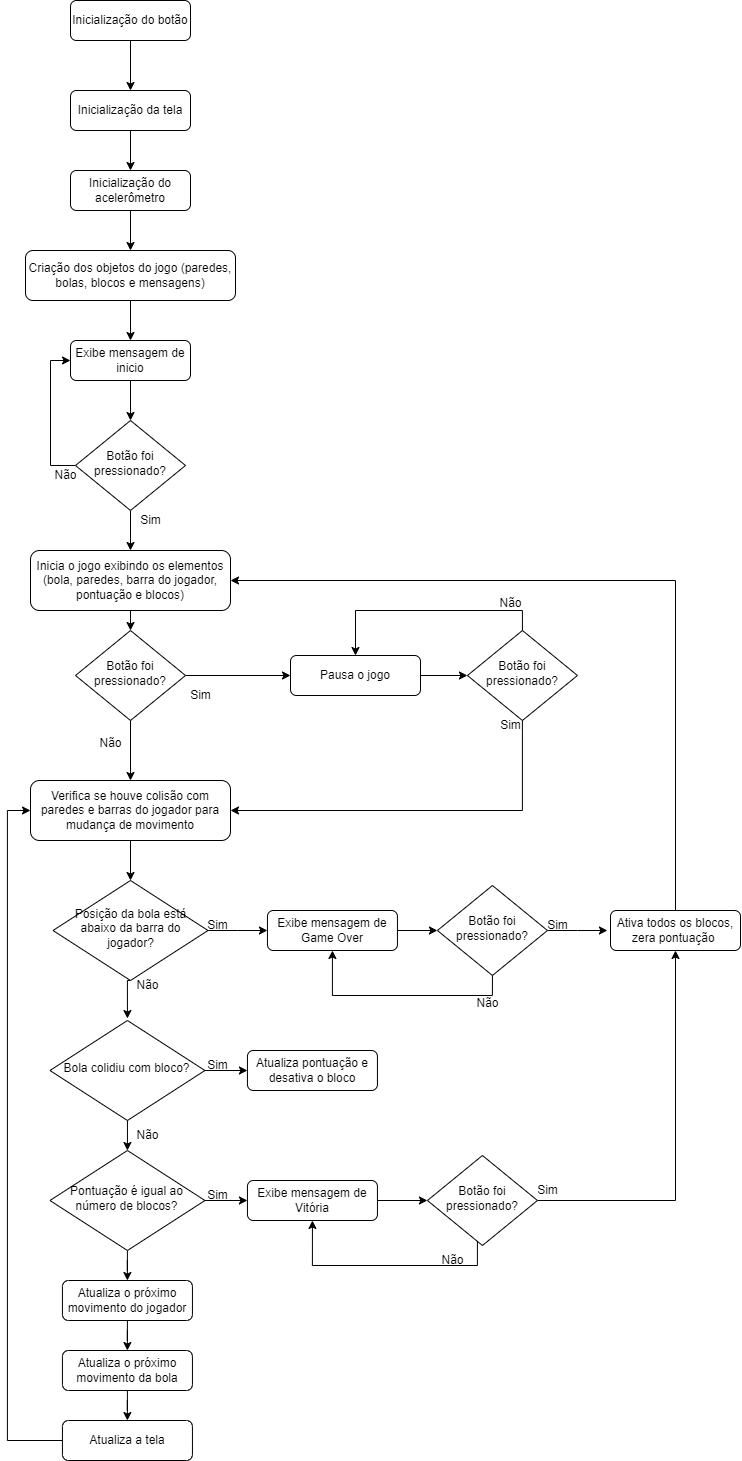

The diagram above was exported from draw.io. Its source (the exported page's mxGraphModel, read from the mxfile embedded in the PNG):
<mxGraphModel dx="1686" dy="1010" grid="1" gridSize="10" guides="1" tooltips="1" connect="1" arrows="1" fold="1" page="1" pageScale="1" pageWidth="827" pageHeight="1169" math="0" shadow="0">
  <root>
    <mxCell id="0" />
    <mxCell id="1" parent="0" />
    <mxCell id="2" style="edgeStyle=orthogonalEdgeStyle;rounded=0;orthogonalLoop=1;jettySize=auto;html=1;exitX=0.5;exitY=1;exitDx=0;exitDy=0;entryX=0.5;entryY=0;entryDx=0;entryDy=0;" edge="1" source="3" target="5" parent="1">
      <mxGeometry relative="1" as="geometry" />
    </mxCell>
    <mxCell id="3" value="Inicialização do botão" style="rounded=1;whiteSpace=wrap;html=1;fontSize=12;glass=0;strokeWidth=1;shadow=0;" vertex="1" parent="1">
      <mxGeometry x="160" y="80" width="120" height="40" as="geometry" />
    </mxCell>
    <mxCell id="4" value="" style="edgeStyle=orthogonalEdgeStyle;rounded=0;orthogonalLoop=1;jettySize=auto;html=1;" edge="1" source="5" target="7" parent="1">
      <mxGeometry relative="1" as="geometry" />
    </mxCell>
    <mxCell id="5" value="Inicialização da tela" style="rounded=1;whiteSpace=wrap;html=1;fontSize=12;glass=0;strokeWidth=1;shadow=0;" vertex="1" parent="1">
      <mxGeometry x="160" y="170" width="120" height="40" as="geometry" />
    </mxCell>
    <mxCell id="6" style="edgeStyle=orthogonalEdgeStyle;rounded=0;orthogonalLoop=1;jettySize=auto;html=1;exitX=0.5;exitY=1;exitDx=0;exitDy=0;entryX=0.5;entryY=0;entryDx=0;entryDy=0;" edge="1" source="7" target="9" parent="1">
      <mxGeometry relative="1" as="geometry" />
    </mxCell>
    <mxCell id="7" value="Inicialização do acelerômetro" style="rounded=1;whiteSpace=wrap;html=1;fontSize=12;glass=0;strokeWidth=1;shadow=0;" vertex="1" parent="1">
      <mxGeometry x="160" y="250" width="120" height="40" as="geometry" />
    </mxCell>
    <mxCell id="8" value="" style="edgeStyle=orthogonalEdgeStyle;rounded=0;orthogonalLoop=1;jettySize=auto;html=1;" edge="1" source="9" target="11" parent="1">
      <mxGeometry relative="1" as="geometry" />
    </mxCell>
    <mxCell id="9" value="Criação dos objetos do jogo (paredes, bolas, blocos e mensagens)" style="rounded=1;whiteSpace=wrap;html=1;fontSize=12;glass=0;strokeWidth=1;shadow=0;" vertex="1" parent="1">
      <mxGeometry x="115" y="330" width="210" height="50" as="geometry" />
    </mxCell>
    <mxCell id="10" value="" style="edgeStyle=orthogonalEdgeStyle;rounded=0;orthogonalLoop=1;jettySize=auto;html=1;" edge="1" source="11" target="14" parent="1">
      <mxGeometry relative="1" as="geometry" />
    </mxCell>
    <mxCell id="11" value="Exibe mensagem de inicio" style="rounded=1;whiteSpace=wrap;html=1;fontSize=12;glass=0;strokeWidth=1;shadow=0;" vertex="1" parent="1">
      <mxGeometry x="160" y="420" width="120" height="40" as="geometry" />
    </mxCell>
    <mxCell id="12" style="edgeStyle=orthogonalEdgeStyle;rounded=0;orthogonalLoop=1;jettySize=auto;html=1;exitX=0;exitY=0.5;exitDx=0;exitDy=0;entryX=0;entryY=0.5;entryDx=0;entryDy=0;" edge="1" source="14" target="11" parent="1">
      <mxGeometry relative="1" as="geometry" />
    </mxCell>
    <mxCell id="13" style="edgeStyle=orthogonalEdgeStyle;rounded=0;orthogonalLoop=1;jettySize=auto;html=1;exitX=0.5;exitY=1;exitDx=0;exitDy=0;entryX=0.5;entryY=0;entryDx=0;entryDy=0;" edge="1" source="14" target="17" parent="1">
      <mxGeometry relative="1" as="geometry" />
    </mxCell>
    <mxCell id="14" value="Botão foi pressionado?" style="rhombus;whiteSpace=wrap;html=1;shadow=0;fontFamily=Helvetica;fontSize=12;align=center;strokeWidth=1;spacing=6;spacingTop=-4;" vertex="1" parent="1">
      <mxGeometry x="165" y="500" width="110" height="90" as="geometry" />
    </mxCell>
    <mxCell id="15" value="Não" style="text;html=1;align=center;verticalAlign=middle;resizable=0;points=[];autosize=1;strokeColor=none;fillColor=none;" vertex="1" parent="1">
      <mxGeometry x="130" y="540" width="50" height="30" as="geometry" />
    </mxCell>
    <mxCell id="16" style="edgeStyle=orthogonalEdgeStyle;rounded=0;orthogonalLoop=1;jettySize=auto;html=1;exitX=0.5;exitY=1;exitDx=0;exitDy=0;entryX=0.5;entryY=0;entryDx=0;entryDy=0;" edge="1" source="17" target="60" parent="1">
      <mxGeometry relative="1" as="geometry" />
    </mxCell>
    <mxCell id="17" value="Inicia o jogo exibindo os elementos (bola, paredes, barra do jogador, pontuação e blocos)" style="rounded=1;whiteSpace=wrap;html=1;fontSize=12;glass=0;strokeWidth=1;shadow=0;" vertex="1" parent="1">
      <mxGeometry x="120" y="630" width="200" height="60" as="geometry" />
    </mxCell>
    <mxCell id="18" value="Sim" style="text;html=1;align=center;verticalAlign=middle;resizable=0;points=[];autosize=1;strokeColor=none;fillColor=none;" vertex="1" parent="1">
      <mxGeometry x="220" y="585" width="40" height="30" as="geometry" />
    </mxCell>
    <mxCell id="19" style="edgeStyle=orthogonalEdgeStyle;rounded=0;orthogonalLoop=1;jettySize=auto;html=1;exitX=0.5;exitY=1;exitDx=0;exitDy=0;entryX=0.5;entryY=0;entryDx=0;entryDy=0;" edge="1" source="20" target="23" parent="1">
      <mxGeometry relative="1" as="geometry" />
    </mxCell>
    <mxCell id="20" value="Verifica se houve colisão com paredes e barras do jogador para mudança de movimento" style="rounded=1;whiteSpace=wrap;html=1;fontSize=12;glass=0;strokeWidth=1;shadow=0;" vertex="1" parent="1">
      <mxGeometry x="120" y="860" width="200" height="60" as="geometry" />
    </mxCell>
    <mxCell id="21" style="edgeStyle=orthogonalEdgeStyle;rounded=0;orthogonalLoop=1;jettySize=auto;html=1;exitX=1;exitY=0.5;exitDx=0;exitDy=0;" edge="1" source="23" parent="1">
      <mxGeometry relative="1" as="geometry">
        <mxPoint x="356.94" y="1010" as="targetPoint" />
      </mxGeometry>
    </mxCell>
    <mxCell id="22" style="edgeStyle=orthogonalEdgeStyle;rounded=0;orthogonalLoop=1;jettySize=auto;html=1;exitX=0.5;exitY=1;exitDx=0;exitDy=0;entryX=0.5;entryY=0;entryDx=0;entryDy=0;" edge="1" source="23" parent="1">
      <mxGeometry relative="1" as="geometry">
        <mxPoint x="216.94" y="1098" as="targetPoint" />
      </mxGeometry>
    </mxCell>
    <mxCell id="23" value="Posição da bola está abaixo da barra do jogador?" style="rhombus;whiteSpace=wrap;html=1;shadow=0;fontFamily=Helvetica;fontSize=12;align=center;strokeWidth=1;spacing=6;spacingTop=-4;" vertex="1" parent="1">
      <mxGeometry x="142.5" y="960" width="155" height="100" as="geometry" />
    </mxCell>
    <mxCell id="24" value="Sim" style="text;html=1;align=center;verticalAlign=middle;resizable=0;points=[];autosize=1;strokeColor=none;fillColor=none;" vertex="1" parent="1">
      <mxGeometry x="286.94" y="990" width="40" height="30" as="geometry" />
    </mxCell>
    <mxCell id="25" style="edgeStyle=orthogonalEdgeStyle;rounded=0;orthogonalLoop=1;jettySize=auto;html=1;exitX=1;exitY=0.5;exitDx=0;exitDy=0;entryX=0;entryY=0.5;entryDx=0;entryDy=0;" edge="1" source="26" target="29" parent="1">
      <mxGeometry relative="1" as="geometry" />
    </mxCell>
    <mxCell id="26" value="Exibe mensagem de Game Over" style="rounded=1;whiteSpace=wrap;html=1;fontSize=12;glass=0;strokeWidth=1;shadow=0;" vertex="1" parent="1">
      <mxGeometry x="356.94" y="990" width="130" height="40" as="geometry" />
    </mxCell>
    <mxCell id="27" style="edgeStyle=orthogonalEdgeStyle;rounded=0;orthogonalLoop=1;jettySize=auto;html=1;" edge="1" source="29" parent="1">
      <mxGeometry relative="1" as="geometry">
        <mxPoint x="696.94" y="1010" as="targetPoint" />
      </mxGeometry>
    </mxCell>
    <mxCell id="28" style="edgeStyle=orthogonalEdgeStyle;rounded=0;orthogonalLoop=1;jettySize=auto;html=1;exitX=0.5;exitY=1;exitDx=0;exitDy=0;entryX=0.5;entryY=1;entryDx=0;entryDy=0;" edge="1" source="29" target="26" parent="1">
      <mxGeometry relative="1" as="geometry" />
    </mxCell>
    <mxCell id="29" value="Botão foi pressionado?" style="rhombus;whiteSpace=wrap;html=1;shadow=0;fontFamily=Helvetica;fontSize=12;align=center;strokeWidth=1;spacing=6;spacingTop=-4;" vertex="1" parent="1">
      <mxGeometry x="526.94" y="965" width="110" height="90" as="geometry" />
    </mxCell>
    <mxCell id="30" style="edgeStyle=orthogonalEdgeStyle;rounded=0;orthogonalLoop=1;jettySize=auto;html=1;exitX=0.5;exitY=0;exitDx=0;exitDy=0;entryX=1;entryY=0.5;entryDx=0;entryDy=0;" edge="1" source="31" target="17" parent="1">
      <mxGeometry relative="1" as="geometry">
        <mxPoint x="765" y="675" as="targetPoint" />
      </mxGeometry>
    </mxCell>
    <mxCell id="31" value="Ativa todos os blocos, zera pontuação&amp;nbsp;" style="rounded=1;whiteSpace=wrap;html=1;fontSize=12;glass=0;strokeWidth=1;shadow=0;" vertex="1" parent="1">
      <mxGeometry x="700" y="990" width="130" height="40" as="geometry" />
    </mxCell>
    <mxCell id="32" value="Sim" style="text;html=1;align=center;verticalAlign=middle;resizable=0;points=[];autosize=1;strokeColor=none;fillColor=none;" vertex="1" parent="1">
      <mxGeometry x="626.94" y="990" width="40" height="30" as="geometry" />
    </mxCell>
    <mxCell id="33" value="Não" style="text;html=1;align=center;verticalAlign=middle;resizable=0;points=[];autosize=1;strokeColor=none;fillColor=none;" vertex="1" parent="1">
      <mxGeometry x="551.94" y="1068" width="50" height="30" as="geometry" />
    </mxCell>
    <mxCell id="34" style="edgeStyle=orthogonalEdgeStyle;rounded=0;orthogonalLoop=1;jettySize=auto;html=1;exitX=1;exitY=0.5;exitDx=0;exitDy=0;entryX=0;entryY=0.5;entryDx=0;entryDy=0;" edge="1" source="36" target="37" parent="1">
      <mxGeometry relative="1" as="geometry" />
    </mxCell>
    <mxCell id="35" style="edgeStyle=orthogonalEdgeStyle;rounded=0;orthogonalLoop=1;jettySize=auto;html=1;exitX=0.5;exitY=1;exitDx=0;exitDy=0;entryX=0.5;entryY=0;entryDx=0;entryDy=0;" edge="1" source="36" target="41" parent="1">
      <mxGeometry relative="1" as="geometry" />
    </mxCell>
    <mxCell id="36" value="Bola colidiu com bloco?" style="rhombus;whiteSpace=wrap;html=1;shadow=0;fontFamily=Helvetica;fontSize=12;align=center;strokeWidth=1;spacing=6;spacingTop=-4;" vertex="1" parent="1">
      <mxGeometry x="139.44" y="1100" width="155" height="100" as="geometry" />
    </mxCell>
    <mxCell id="37" value="Atualiza pontuação e desativa o bloco" style="rounded=1;whiteSpace=wrap;html=1;fontSize=12;glass=0;strokeWidth=1;shadow=0;" vertex="1" parent="1">
      <mxGeometry x="336.94" y="1130" width="130" height="40" as="geometry" />
    </mxCell>
    <mxCell id="38" value="Sim" style="text;html=1;align=center;verticalAlign=middle;resizable=0;points=[];autosize=1;strokeColor=none;fillColor=none;" vertex="1" parent="1">
      <mxGeometry x="286.94" y="1130" width="40" height="30" as="geometry" />
    </mxCell>
    <mxCell id="39" value="" style="edgeStyle=orthogonalEdgeStyle;rounded=0;orthogonalLoop=1;jettySize=auto;html=1;" edge="1" source="41" target="43" parent="1">
      <mxGeometry relative="1" as="geometry" />
    </mxCell>
    <mxCell id="40" value="" style="edgeStyle=orthogonalEdgeStyle;rounded=0;orthogonalLoop=1;jettySize=auto;html=1;" edge="1" source="41" target="53" parent="1">
      <mxGeometry relative="1" as="geometry" />
    </mxCell>
    <mxCell id="41" value="Pontuação é igual ao número de blocos?" style="rhombus;whiteSpace=wrap;html=1;shadow=0;fontFamily=Helvetica;fontSize=12;align=center;strokeWidth=1;spacing=6;spacingTop=-4;" vertex="1" parent="1">
      <mxGeometry x="139.44" y="1230" width="155" height="100" as="geometry" />
    </mxCell>
    <mxCell id="42" style="edgeStyle=orthogonalEdgeStyle;rounded=0;orthogonalLoop=1;jettySize=auto;html=1;exitX=1;exitY=0.5;exitDx=0;exitDy=0;entryX=0;entryY=0.5;entryDx=0;entryDy=0;" edge="1" source="43" target="47" parent="1">
      <mxGeometry relative="1" as="geometry" />
    </mxCell>
    <mxCell id="43" value="Exibe mensagem de Vitória" style="rounded=1;whiteSpace=wrap;html=1;fontSize=12;glass=0;strokeWidth=1;shadow=0;" vertex="1" parent="1">
      <mxGeometry x="336.94" y="1260" width="130" height="40" as="geometry" />
    </mxCell>
    <mxCell id="44" value="Sim" style="text;html=1;align=center;verticalAlign=middle;resizable=0;points=[];autosize=1;strokeColor=none;fillColor=none;" vertex="1" parent="1">
      <mxGeometry x="286.94" y="1260" width="40" height="30" as="geometry" />
    </mxCell>
    <mxCell id="45" value="" style="edgeStyle=orthogonalEdgeStyle;rounded=0;orthogonalLoop=1;jettySize=auto;html=1;entryX=0.5;entryY=1;entryDx=0;entryDy=0;" edge="1" source="47" target="31" parent="1">
      <mxGeometry relative="1" as="geometry">
        <mxPoint x="686.94" y="1280" as="targetPoint" />
      </mxGeometry>
    </mxCell>
    <mxCell id="46" style="edgeStyle=orthogonalEdgeStyle;rounded=0;orthogonalLoop=1;jettySize=auto;html=1;entryX=0.5;entryY=1;entryDx=0;entryDy=0;" edge="1" source="47" target="43" parent="1">
      <mxGeometry relative="1" as="geometry">
        <Array as="points">
          <mxPoint x="566.94" y="1345" />
          <mxPoint x="401.94" y="1345" />
        </Array>
      </mxGeometry>
    </mxCell>
    <mxCell id="47" value="Botão foi pressionado?" style="rhombus;whiteSpace=wrap;html=1;shadow=0;fontFamily=Helvetica;fontSize=12;align=center;strokeWidth=1;spacing=6;spacingTop=-4;" vertex="1" parent="1">
      <mxGeometry x="516.94" y="1235" width="110" height="90" as="geometry" />
    </mxCell>
    <mxCell id="48" value="Sim" style="text;html=1;align=center;verticalAlign=middle;resizable=0;points=[];autosize=1;strokeColor=none;fillColor=none;" vertex="1" parent="1">
      <mxGeometry x="616.94" y="1255" width="40" height="30" as="geometry" />
    </mxCell>
    <mxCell id="49" value="Não" style="text;html=1;align=center;verticalAlign=middle;resizable=0;points=[];autosize=1;strokeColor=none;fillColor=none;" vertex="1" parent="1">
      <mxGeometry x="516.94" y="1325" width="50" height="30" as="geometry" />
    </mxCell>
    <mxCell id="50" value="Não" style="text;html=1;align=center;verticalAlign=middle;resizable=0;points=[];autosize=1;strokeColor=none;fillColor=none;" vertex="1" parent="1">
      <mxGeometry x="211.94" y="1050" width="50" height="30" as="geometry" />
    </mxCell>
    <mxCell id="51" value="Não" style="text;html=1;align=center;verticalAlign=middle;resizable=0;points=[];autosize=1;strokeColor=none;fillColor=none;" vertex="1" parent="1">
      <mxGeometry x="211.94" y="1200" width="50" height="30" as="geometry" />
    </mxCell>
    <mxCell id="52" value="" style="edgeStyle=orthogonalEdgeStyle;rounded=0;orthogonalLoop=1;jettySize=auto;html=1;" edge="1" source="53" target="55" parent="1">
      <mxGeometry relative="1" as="geometry" />
    </mxCell>
    <mxCell id="53" value="Atualiza o próximo movimento do jogador" style="rounded=1;whiteSpace=wrap;html=1;fontSize=12;glass=0;strokeWidth=1;shadow=0;" vertex="1" parent="1">
      <mxGeometry x="151.94" y="1360" width="130" height="40" as="geometry" />
    </mxCell>
    <mxCell id="54" value="" style="edgeStyle=orthogonalEdgeStyle;rounded=0;orthogonalLoop=1;jettySize=auto;html=1;" edge="1" source="55" target="57" parent="1">
      <mxGeometry relative="1" as="geometry" />
    </mxCell>
    <mxCell id="55" value="Atualiza o próximo movimento da bola" style="rounded=1;whiteSpace=wrap;html=1;fontSize=12;glass=0;strokeWidth=1;shadow=0;" vertex="1" parent="1">
      <mxGeometry x="151.94" y="1430" width="130" height="40" as="geometry" />
    </mxCell>
    <mxCell id="56" style="edgeStyle=orthogonalEdgeStyle;rounded=0;orthogonalLoop=1;jettySize=auto;html=1;entryX=0;entryY=0.5;entryDx=0;entryDy=0;" edge="1" source="57" target="20" parent="1">
      <mxGeometry relative="1" as="geometry">
        <Array as="points">
          <mxPoint x="96.94" y="1520" />
          <mxPoint x="96.94" y="890" />
        </Array>
      </mxGeometry>
    </mxCell>
    <mxCell id="57" value="Atualiza a tela" style="rounded=1;whiteSpace=wrap;html=1;fontSize=12;glass=0;strokeWidth=1;shadow=0;" vertex="1" parent="1">
      <mxGeometry x="151.94" y="1500" width="130" height="40" as="geometry" />
    </mxCell>
    <mxCell id="58" style="edgeStyle=orthogonalEdgeStyle;rounded=0;orthogonalLoop=1;jettySize=auto;html=1;exitX=1;exitY=0.5;exitDx=0;exitDy=0;entryX=0;entryY=0.5;entryDx=0;entryDy=0;" edge="1" source="60" target="62" parent="1">
      <mxGeometry relative="1" as="geometry">
        <mxPoint x="330" y="755" as="targetPoint" />
      </mxGeometry>
    </mxCell>
    <mxCell id="59" value="" style="edgeStyle=orthogonalEdgeStyle;rounded=0;orthogonalLoop=1;jettySize=auto;html=1;" edge="1" source="60" target="20" parent="1">
      <mxGeometry relative="1" as="geometry" />
    </mxCell>
    <mxCell id="60" value="Botão foi pressionado?" style="rhombus;whiteSpace=wrap;html=1;shadow=0;fontFamily=Helvetica;fontSize=12;align=center;strokeWidth=1;spacing=6;spacingTop=-4;" vertex="1" parent="1">
      <mxGeometry x="165" y="710" width="110" height="90" as="geometry" />
    </mxCell>
    <mxCell id="61" value="" style="edgeStyle=orthogonalEdgeStyle;rounded=0;orthogonalLoop=1;jettySize=auto;html=1;" edge="1" source="62" target="67" parent="1">
      <mxGeometry relative="1" as="geometry" />
    </mxCell>
    <mxCell id="62" value="Pausa o jogo" style="rounded=1;whiteSpace=wrap;html=1;fontSize=12;glass=0;strokeWidth=1;shadow=0;" vertex="1" parent="1">
      <mxGeometry x="380" y="735" width="130" height="40" as="geometry" />
    </mxCell>
    <mxCell id="63" value="Sim" style="text;html=1;align=center;verticalAlign=middle;resizable=0;points=[];autosize=1;strokeColor=none;fillColor=none;" vertex="1" parent="1">
      <mxGeometry x="270" y="760" width="40" height="30" as="geometry" />
    </mxCell>
    <mxCell id="64" value="Não" style="text;html=1;align=center;verticalAlign=middle;resizable=0;points=[];autosize=1;strokeColor=none;fillColor=none;" vertex="1" parent="1">
      <mxGeometry x="175" y="808" width="50" height="30" as="geometry" />
    </mxCell>
    <mxCell id="65" style="edgeStyle=orthogonalEdgeStyle;rounded=0;orthogonalLoop=1;jettySize=auto;html=1;entryX=1;entryY=0.5;entryDx=0;entryDy=0;" edge="1" source="67" target="20" parent="1">
      <mxGeometry relative="1" as="geometry">
        <Array as="points">
          <mxPoint x="612" y="890" />
        </Array>
      </mxGeometry>
    </mxCell>
    <mxCell id="66" style="edgeStyle=orthogonalEdgeStyle;rounded=0;orthogonalLoop=1;jettySize=auto;html=1;exitX=0.5;exitY=0;exitDx=0;exitDy=0;entryX=0.5;entryY=0;entryDx=0;entryDy=0;" edge="1" source="67" target="62" parent="1">
      <mxGeometry relative="1" as="geometry" />
    </mxCell>
    <mxCell id="67" value="Botão foi pressionado?" style="rhombus;whiteSpace=wrap;html=1;shadow=0;fontFamily=Helvetica;fontSize=12;align=center;strokeWidth=1;spacing=6;spacingTop=-4;" vertex="1" parent="1">
      <mxGeometry x="556.94" y="710" width="110" height="90" as="geometry" />
    </mxCell>
    <mxCell id="68" value="Sim" style="text;html=1;align=center;verticalAlign=middle;resizable=0;points=[];autosize=1;strokeColor=none;fillColor=none;" vertex="1" parent="1">
      <mxGeometry x="580" y="790" width="40" height="30" as="geometry" />
    </mxCell>
    <mxCell id="69" value="Não" style="text;html=1;align=center;verticalAlign=middle;resizable=0;points=[];autosize=1;strokeColor=none;fillColor=none;" vertex="1" parent="1">
      <mxGeometry x="575" y="668" width="50" height="30" as="geometry" />
    </mxCell>
  </root>
</mxGraphModel>